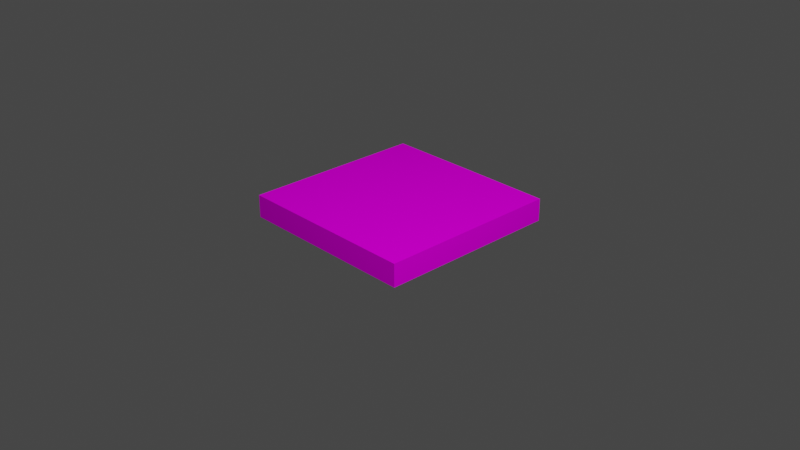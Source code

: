 # Source: water.blend  (saved by Blender 2.81.16; exported with 4.5.12 LTS)
import bpy
from mathutils import Matrix  # noqa: F401  (used for matrix-valued properties, if any)

bpy.ops.wm.read_factory_settings(use_empty=True)
scene = bpy.context.scene
scene.name = 'Scene'

# ---- collections
col_collection = bpy.data.collections.new('Collection'); scene.collection.children.link(col_collection)
col_grass_normal = bpy.data.collections.new('grass normal'); scene.collection.children.link(col_grass_normal)

# ---- images (referenced by path relative to the original .blend; pixels are not part of the script)
import os
ASSET_DIR = os.environ.get("B2B_ASSET_DIR", "")  # directory of the original .blend (textures are referenced by path, not embedded)
HERE = os.path.dirname(os.path.abspath(__file__))  # packed textures are extracted next to this script under _unpacked/

def load_image(name, relpath, width, height, colorspace="sRGB"):
    """Load a texture the original file referenced (path relative to the .blend, or extracted next to this script)."""
    p = next((c for c in (os.path.join(HERE, relpath), os.path.join(ASSET_DIR, relpath)) if relpath and os.path.exists(c)), "")
    if p:
        img = bpy.data.images.load(p, check_existing=True)
        img.name = name
    else:  # same state as the original file: an image datablock whose file is absent (Cycles renders it pink)
        img = bpy.data.images.new(name, width, height)
        img.source = "FILE"
        img.filepath = "//" + (relpath or name)
    img.colorspace_settings.name = colorspace
    return img
img_water = load_image('water', 'water.png', 1024, 1024, 'sRGB')

# ---- materials (node trees are filled in below, after node groups)
mat_material_001 = bpy.data.materials.new('Material.001')
mat_material_001.use_transparent_shadow = False

# ---- material node trees
mat_material_001.use_nodes = True; mat_material_001.node_tree.nodes.clear()
_N = mat_material_001.node_tree.nodes; _L = mat_material_001.node_tree.links
n0 = _N.new('ShaderNodeOutputMaterial'); n0.name = 'Material Output'; n0.location = (300, 300)
n1 = _N.new('ShaderNodeBsdfDiffuse'); n1.name = 'Diffuse BSDF'; n1.location = (52, 277)
n1.inputs[1].default_value = 1.0
n2 = _N.new('ShaderNodeTexImage'); n2.name = 'Image Texture'; n2.location = (-281, 323)
n2.image = img_water
_L.new(n1.outputs[0], n0.inputs[0])
_L.new(n2.outputs[0], n1.inputs[0])
n0.is_active_output = True

# ---- world
world_world = bpy.data.worlds.new('World'); scene.world = world_world
world_world.use_nodes = True; world_world.node_tree.nodes.clear()
_N = world_world.node_tree.nodes; _L = world_world.node_tree.links
n0 = _N.new('ShaderNodeOutputWorld'); n0.name = 'World Output'; n0.location = (300, 300)
n1 = _N.new('ShaderNodeBackground'); n1.name = 'Background'; n1.location = (10, 300)
n1.inputs[0].default_value = (0.05088, 0.05088, 0.05088, 1.0)
_L.new(n1.outputs[0], n0.inputs[0])
n0.is_active_output = True
world_world.color = (0.05088, 0.05088, 0.05088)
world_world.use_sun_shadow = False
world_world.sun_shadow_jitter_overblur = 0.0

# ---- cameras
cam_camera = bpy.data.cameras.new('Camera')
cam_camera.clip_end = 100.0
cam_camera.ortho_scale = 7.314

# ---- lights
light_light = bpy.data.lights.new('Light', 'POINT')
light_light.transmission_factor = 0.0
light_light.energy = 1000.0
light_light.shadow_soft_size = 0.1
light_light.shadow_maximum_resolution = 0.006
light_light.use_absolute_resolution = True

# ---- meshes
me_circle = bpy.data.meshes.new('Circle')
me_circle.from_pydata([(0.0, 0.9965, 0.0), (-0.9968, 0.9965, 0.0), (-0.9968, -0.9996, 0.0), (1.006e-07, -0.9996, 0.0), (0.9968, -0.9996, 0.0), (0.9968, 0.9965, 0.0), (-0.9968, 0.9965, 0.2449), (0.0, 0.9965, 0.2452), (-0.9968, -0.9996, 0.2449), (-6.872e-07, -0.9996, 0.2448), (0.9968, -0.9996, 0.2449), (0.9954, 0.9965, 0.2411)], [], [(0, 7, 11, 5), (4, 10, 9, 3), (2, 8, 6, 1), (5, 11, 10, 4), (3, 9, 8, 2), (1, 6, 7, 0), (6, 8, 9, 10, 11, 7)])
_uv = me_circle.uv_layers.new(name='UVMap')
_uv.uv.foreach_set('vector', [0.4995, 0.05118, 0.4995, 0.2543, 0.6661, 0.2543, 0.6661, 0.05118, 0.8328, 0.05118, 0.8328, 0.2543, 0.9994, 0.2543, 0.9994, 0.05118, 0.1662, 0.05118, 0.1662, 0.2543, 0.3329, 0.2543, 0.3329, 0.05118, 0.6661, 0.05118, 0.6661, 0.2543, 0.8328, 0.2543, 0.8328, 0.05118, -0.0004479, 0.05118, -0.0004479, 0.2543, 0.1662, 0.2543, 0.1662, 0.05118, 0.3329, 0.05118, 0.3329, 0.2543, 0.4995, 0.2543, 0.4995, 0.05118, 0.6697, 0.9873, 0.8338, 0.7031, 0.6697, 0.4188, 0.3415, 0.4188, 0.1774, 0.7031, 0.3415, 0.9873])
me_circle.materials.append(mat_material_001)
me_circle.use_remesh_preserve_volume = False
me_circle.use_remesh_preserve_attributes = False
me_circle.use_mirror_vertex_groups = False
me_circle.update()

# ---- objects
ob_light = bpy.data.objects.new('Light', light_light)
ob_camera = bpy.data.objects.new('Camera', cam_camera)
ob_tile = bpy.data.objects.new('tile', me_circle)

# ---- transforms, parenting, visibility, modifiers, constraints
ob_light.location = (4.256, -2.408, 5.904)
ob_light.rotation_euler = (0.6503, 0.05522, 1.866)
ob_light.lock_rotations_4d = False
ob_light.empty_display_type = 'ARROWS'
ob_light.color = (0.0, 0.0, 0.0, 0.0)
ob_light.lineart.crease_threshold = 0.0
ob_camera.location = (7.359, -6.926, 4.958)
ob_camera.rotation_euler = (1.109, 0.0, 0.8149)
ob_camera.lock_rotations_4d = False
ob_camera.empty_display_type = 'ARROWS'
ob_camera.color = (0.0, 0.0, 0.0, 0.0)
ob_camera.display_type = 'WIRE'
ob_camera.lineart.crease_threshold = 0.0
ob_tile.location = (0.0, 0.0, 0.0)
ob_tile.lineart.crease_threshold = 0.0

# ---- collection membership
col_collection.objects.link(ob_light)
col_collection.objects.link(ob_camera)
col_grass_normal.objects.link(ob_tile)

# ---- scene / render settings (as saved in the file)
scene.camera = ob_camera
scene.frame_start = 1; scene.frame_end = 250; scene.frame_set(1)
scene.render.engine = 'BLENDER_EEVEE_NEXT'
scene.cycles.use_denoising = False
scene.cycles.samples = 128
scene.cycles.sampling_pattern = 'TABULATED_SOBOL'
scene.cycles.use_adaptive_sampling = False
scene.cycles.use_light_tree = False
scene.view_settings.view_transform = 'Filmic'
bpy.context.view_layer.update()
